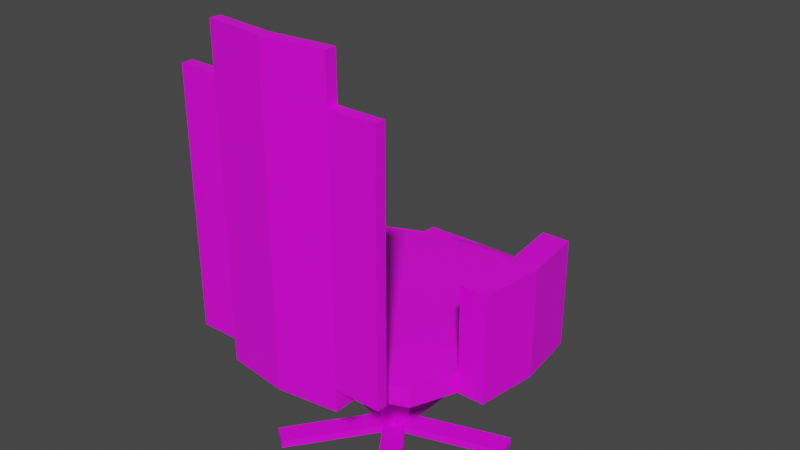 # Source: confChair.blend  (saved by Blender 3.4.6; exported with 4.5.12 LTS)
import bpy
from mathutils import Matrix  # noqa: F401  (used for matrix-valued properties, if any)

bpy.ops.wm.read_factory_settings(use_empty=True)
scene = bpy.context.scene
scene.name = 'Scene'

# ---- collections
col_collection = bpy.data.collections.new('Collection'); scene.collection.children.link(col_collection)

# ---- images (referenced by path relative to the original .blend; pixels are not part of the script)
import os
ASSET_DIR = os.environ.get("B2B_ASSET_DIR", "")  # directory of the original .blend (textures are referenced by path, not embedded)
HERE = os.path.dirname(os.path.abspath(__file__))  # packed textures are extracted next to this script under _unpacked/

def load_image(name, relpath, width, height, colorspace="sRGB"):
    """Load a texture the original file referenced (path relative to the .blend, or extracted next to this script)."""
    p = next((c for c in (os.path.join(HERE, relpath), os.path.join(ASSET_DIR, relpath)) if relpath and os.path.exists(c)), "")
    if p:
        img = bpy.data.images.load(p, check_existing=True)
        img.name = name
    else:  # same state as the original file: an image datablock whose file is absent (Cycles renders it pink)
        img = bpy.data.images.new(name, width, height)
        img.source = "FILE"
        img.filepath = "//" + (relpath or name)
    img.colorspace_settings.name = colorspace
    return img
img_chair = load_image('chair', 'used/chair.png', 1024, 1024, 'sRGB')
img_confchair = load_image('confChair', 'used/confChair.png', 1024, 1024, 'sRGB')

# ---- materials (node trees are filled in below, after node groups)
mat_material = bpy.data.materials.new('Material')
mat_material.alpha_threshold = 0.0
mat_material.use_transparent_shadow = False
mat_material.roughness = 0.5
mat_material.line_color = (0.0, 0.0, 0.0, 1.0)

# ---- material node trees
mat_material.use_nodes = True; mat_material.node_tree.nodes.clear()
_N = mat_material.node_tree.nodes; _L = mat_material.node_tree.links
n0 = _N.new('ShaderNodeOutputMaterial'); n0.name = 'Material Output'; n0.location = (300, 300)
n1 = _N.new('ShaderNodeBsdfPrincipled'); n1.name = 'Principled BSDF'; n1.location = (10, 300)
n1.distribution = 'GGX'
n1.subsurface_method = 'RANDOM_WALK_SKIN'
n1.inputs[3].default_value = 1.45
n1.inputs[27].default_value = (0.0, 0.0, 0.0, 1.0)
n1.inputs[28].default_value = 1.0
n2 = _N.new('ShaderNodeTexImage'); n2.name = 'Image Texture'; n2.location = (-280, 280)
n2.image = img_chair
n3 = _N.new('ShaderNodeTexImage'); n3.name = 'Image Texture.001'; n3.location = (0, 0)
n3.image = img_confchair
_L.new(n1.outputs[0], n0.inputs[0])
_L.new(n2.outputs[0], n1.inputs[0])
n0.is_active_output = True

# ---- world
world_world = bpy.data.worlds.new('World'); scene.world = world_world
world_world.use_nodes = True; world_world.node_tree.nodes.clear()
_N = world_world.node_tree.nodes; _L = world_world.node_tree.links
n0 = _N.new('ShaderNodeOutputWorld'); n0.name = 'World Output'; n0.location = (300, 300)
n1 = _N.new('ShaderNodeBackground'); n1.name = 'Background'; n1.location = (10, 300)
n1.inputs[0].default_value = (0.05088, 0.05088, 0.05088, 1.0)
_L.new(n1.outputs[0], n0.inputs[0])
n0.is_active_output = True
world_world.color = (0.05088, 0.05088, 0.05088)
world_world.use_sun_shadow = False
world_world.sun_shadow_jitter_overblur = 0.0

# ---- meshes
me_cube = bpy.data.meshes.new('Cube')
me_cube.from_pydata([(0.8871, 0.8871, 0.8871), (0.8871, 0.8871, -0.8871), (0.8871, -0.8871, 0.8871), (0.8871, -0.8871, -0.8871), (-0.8871, 0.8871, 0.8871), (-0.8871, 0.8871, -0.8871), (-0.8871, -0.8871, 0.8871), (-0.8871, -0.8871, -0.8871), (-0.08598, 0.08598, -2.138), (-0.08598, -0.08598, -2.138), (0.08598, 0.08598, -2.138), (0.08598, -0.08598, -2.138), (-0.08598, 0.08598, -12.38), (-0.08598, -0.08598, -12.38), (0.08598, 0.08598, -12.38), (0.08598, -0.08598, -12.38), (0.5122, 1.024, -1.024), (0.0, 1.087, -1.087), (-0.5122, 1.024, -1.024), (0.5122, -1.024, 1.024), (0.0, -1.087, 1.087), (-0.5122, -1.024, 1.024), (-0.5122, -1.024, -1.024), (0.0, -1.087, -1.087), (0.5122, -1.024, -1.024), (-0.5122, 1.024, 1.024), (0.0, 1.087, 1.087), (0.5122, 1.024, 1.024), (0.04299, 0.08598, -2.138), (0.0, 0.08598, -2.138), (-0.04299, 0.08598, -2.138), (-0.04299, -0.08598, -2.138), (0.0, -0.08598, -2.138), (0.04299, -0.08598, -2.138), (0.04299, 0.08598, -12.38), (0.0, 0.08598, -12.38), (-0.04299, 0.08598, -12.38), (-0.04299, -0.08598, -12.38), (0.0, -0.08598, -12.38), (0.04299, -0.08598, -12.38), (-1.024, 0.5122, -1.024), (-1.087, 0.0, -1.087), (-1.024, -0.5122, -1.024), (1.024, 0.5122, 1.024), (1.087, 0.0, 1.087), (1.024, -0.5122, 1.024), (-1.024, -0.5122, 1.024), (-1.087, 0.0, 1.087), (-1.024, 0.5122, 1.024), (1.024, -0.5122, -1.024), (1.087, 0.0, -1.087), (1.024, 0.5122, -1.024), (-0.08598, 0.04299, -2.138), (-0.08598, 0.0, -2.138), (-0.08598, -0.04299, -2.138), (0.08598, -0.04299, -2.138), (0.08598, 0.0, -2.138), (0.08598, 0.04299, -2.138), (-0.08598, 0.04299, -12.38), (-0.08598, 0.0, -12.38), (-0.08598, -0.04299, -12.38), (0.08598, -0.04299, -12.38), (0.08598, 0.0, -12.38), (0.08598, 0.04299, -12.38), (0.5122, -1.146, 1.024), (0.0, -1.208, 1.087), (-0.5122, -1.146, 1.024), (-0.5122, -1.146, -1.024), (0.0, -1.208, -1.087), (0.5122, -1.146, -1.024), (0.5122, -1.239, 1.024), (0.0, -1.301, 1.087), (-0.5122, -1.239, 1.024), (-0.5122, -1.239, -1.024), (0.0, -1.301, -1.087), (0.5122, -1.239, -1.024), (0.5122, -1.146, 24.11), (0.0, -1.208, 24.18), (-0.5122, -1.146, 24.11), (0.5122, -1.239, 24.11), (0.0, -1.301, 24.18), (-0.5122, -1.239, 24.11), (-0.5122, -1.146, 1.024), (-0.5122, -1.239, 1.024), (0.5122, -1.146, 24.11), (0.0, -1.208, 24.18), (-0.5122, -1.146, 24.11), (0.5122, -1.239, 24.11), (0.0, -1.301, 24.18), (-0.5122, -1.239, 24.11), (-0.5122, -1.146, 1.024), (-0.5122, -1.239, 1.024), (0.5122, -1.146, 24.11), (0.0, -1.208, 24.18), (-0.5122, -1.146, 24.11), (0.5122, -1.239, 24.11), (0.0, -1.301, 24.18), (-0.5122, -1.239, 24.11), (-0.8368, -1.146, 1.024), (-0.8368, -1.239, 1.024), (-0.8368, -1.146, 24.11), (-0.8368, -1.239, 24.11), (0.8973, -1.146, 1.024), (0.8973, -1.239, 1.024), (0.8973, -1.146, 24.11), (0.8973, -1.239, 24.11), (-0.08598, -0.04299, -12.38), (-0.08598, -0.08598, -12.38), (-0.04299, 0.08598, -12.38), (-0.08598, 0.08598, -12.38), (0.04299, -0.08598, -12.38), (0.08598, -0.08598, -12.38), (0.08598, 0.04299, -12.38), (0.08598, 0.08598, -12.38), (0.04299, 0.08598, -12.38), (0.0, 0.08598, -12.38), (-0.04299, -0.08598, -12.38), (0.0, -0.08598, -12.38), (-0.08598, 0.04299, -12.38), (-0.08598, 0.0, -12.38), (0.08598, -0.04299, -12.38), (0.08598, 0.0, -12.38), (-0.08598, -0.04299, -12.38), (-0.08598, -0.08598, -12.38), (-0.04299, 0.08598, -12.38), (-0.08598, 0.08598, -12.38), (0.04299, -0.08598, -12.38), (0.08598, -0.08598, -12.38), (0.08598, 0.04299, -12.38), (0.08598, 0.08598, -12.38), (0.04299, 0.08598, -12.38), (0.0, 0.08598, -12.38), (-0.04299, -0.08598, -12.38), (0.0, -0.08598, -12.38), (-0.08598, 0.04299, -12.38), (-0.08598, 0.0, -12.38), (0.08598, -0.04299, -12.38), (0.08598, 0.0, -12.38), (0.0, -0.1579, -12.14), (0.0, -0.1579, -12.86), (-0.1502, -0.0488, -12.14), (-0.1502, -0.0488, -12.86), (-0.09282, 0.1278, -12.14), (-0.09282, 0.1278, -12.86), (0.09282, 0.1278, -12.14), (0.09282, 0.1278, -12.86), (0.1502, -0.0488, -12.14), (0.1502, -0.0488, -12.86), (0.09282, 0.1278, -12.86), (0.09282, 0.1278, -12.14), (0.1502, -0.0488, -12.14), (0.1502, -0.0488, -12.86), (0.0, -0.1579, -12.14), (-0.1502, -0.0488, -12.14), (-0.1502, -0.0488, -12.86), (0.0, -0.1579, -12.86), (-0.09282, 0.1278, -12.14), (-0.09282, 0.1278, -12.86), (0.09282, 0.1278, -12.14), (0.09282, 0.1278, -12.86), (0.1502, -0.0488, -12.86), (0.1502, -0.0488, -12.14), (0.09282, 0.1278, -12.86), (0.09282, 0.1278, -12.14), (0.1502, -0.0488, -12.14), (0.1502, -0.0488, -12.86), (0.0, -0.1579, -12.14), (-0.1502, -0.0488, -12.14), (-0.1502, -0.0488, -12.86), (0.0, -0.1579, -12.86), (-0.09282, 0.1278, -12.14), (-0.09282, 0.1278, -12.86), (0.09282, 0.1278, -12.14), (0.09282, 0.1278, -12.86), (0.1502, -0.0488, -12.86), (0.1502, -0.0488, -12.14), (0.09282, 0.1278, -12.86), (0.09282, 0.1278, -12.14), (0.1502, -0.0488, -12.14), (0.1502, -0.0488, -12.86), (0.5211, -0.8752, -12.14), (0.5211, -0.8752, -12.86), (0.6713, -0.7661, -12.86), (0.6713, -0.7661, -12.14), (-0.4985, -0.8441, -12.14), (-0.6487, -0.735, -12.14), (-0.6487, -0.735, -12.86), (-0.4985, -0.8441, -12.86), (-0.9201, 0.2014, -12.86), (-0.9201, 0.2014, -12.14), (-0.8627, 0.3779, -12.14), (-0.8627, 0.3779, -12.86), (-0.09282, 0.9678, -12.86), (-0.09282, 0.9678, -12.14), (0.09282, 0.9678, -12.14), (0.09282, 0.9678, -12.86), (0.9181, 0.3959, -12.86), (0.9181, 0.3959, -12.14), (0.9754, 0.2193, -12.14), (0.9754, 0.2193, -12.86), (0.0, -1.208, 24.18), (0.0, -1.301, 24.18), (0.5122, -1.146, 24.11), (0.0, -1.208, 24.18), (-0.5122, -1.146, 24.11), (0.5122, -1.239, 24.11), (0.0, -1.301, 24.18), (-0.5122, -1.239, 24.11), (0.0, -1.208, 24.18), (0.0, -1.301, 24.18), (0.5122, -1.146, 28.26), (0.0, -1.208, 28.32), (-0.5122, -1.146, 28.26), (0.5122, -1.239, 28.26), (0.0, -1.301, 28.32), (-0.5122, -1.239, 28.26), (0.5122, 1.049, -0.7427), (0.0, 1.098, -1.163), (-0.5122, 1.049, -0.7427), (-0.5122, 1.148, 0.988), (0.0, 1.203, 0.6725), (0.5122, 1.148, 0.988), (0.5122, 1.293, -2.458), (0.0, 1.343, -2.879), (-0.5122, 1.293, -2.458), (-0.5122, 1.392, -0.7274), (0.0, 1.448, -1.043), (0.5122, 1.392, -0.7274), (1.249, 0.5122, 1.024), (1.312, 0.0, 1.087), (1.249, -0.5122, 1.024), (1.249, -0.5122, -1.024), (1.312, 0.0, -1.087), (1.249, 0.5122, -1.024), (1.024, 0.5122, 8.857), (1.087, 0.0, 8.919), (1.024, -0.5122, 8.857), (1.249, 0.5122, 8.857), (1.312, 0.0, 8.919), (1.249, -0.5122, 8.857), (-1.255, 0.5122, -1.024), (-1.317, 0.0, -1.087), (-1.255, -0.5122, -1.024), (-1.255, -0.5122, 1.024), (-1.317, 0.0, 1.087), (-1.255, 0.5122, 1.024), (-1.024, -0.5122, 8.079), (-1.087, 0.0, 8.141), (-1.024, 0.5122, 8.079), (-1.255, -0.5122, 8.079), (-1.317, 0.0, 8.141), (-1.255, 0.5122, 8.079)], [], [(22, 21, 6, 7), (40, 48, 4, 5), (40, 5, 8, 52), (49, 45, 2, 3), (16, 27, 0, 1), (49, 3, 11, 55), (16, 1, 10, 28), (22, 7, 9, 31), (38, 37, 116, 117), (13, 60, 106, 107), (61, 15, 111, 120), (37, 13, 107, 116), (3, 24, 33, 11), (24, 23, 32, 33), (23, 22, 31, 32), (5, 18, 30, 8), (18, 17, 29, 30), (17, 16, 28, 29), (52, 8, 12, 58, 59, 60, 13, 9, 54, 53), (5, 4, 25, 18), (27, 16, 216, 221), (16, 17, 217, 216), (3, 2, 19, 24), (24, 19, 64, 69), (21, 22, 67, 66), (60, 59, 119, 106), (36, 35, 115, 108), (59, 58, 118, 119), (35, 34, 114, 115), (58, 12, 109, 118), (34, 14, 113, 114), (14, 63, 112, 113), (15, 39, 110, 111), (63, 62, 121, 112), (28, 10, 14, 34, 35, 36, 12, 8, 30, 29), (31, 9, 13, 37, 38, 39, 15, 11, 33, 32), (39, 38, 117, 110), (12, 36, 108, 109), (62, 61, 120, 121), (1, 51, 57, 10), (51, 50, 56, 57), (50, 49, 55, 56), (1, 0, 43, 51), (230, 229, 238, 239), (50, 51, 233, 232), (7, 42, 54, 9), (42, 41, 53, 54), (41, 40, 52, 53), (7, 6, 46, 42), (40, 41, 241, 240), (42, 46, 243, 242), (46, 6, 21, 20, 19, 2, 45, 44, 43, 0, 27, 26, 25, 4, 48, 47), (67, 68, 74, 73), (69, 64, 70, 75), (22, 23, 68, 67), (20, 21, 66, 65), (23, 24, 69, 68), (19, 20, 65, 64), (75, 70, 71, 74), (74, 71, 72, 73), (64, 65, 77, 76), (68, 69, 75, 74), (72, 71, 80, 81), (66, 67, 73, 72), (76, 77, 85, 84), (78, 66, 82, 86), (76, 79, 105, 104), (79, 76, 84, 87), (65, 66, 78, 77), (71, 70, 79, 80), (88, 87, 95, 96), (83, 89, 97, 91), (84, 85, 93, 92), (72, 81, 89, 83), (80, 79, 87, 88), (77, 78, 86, 85), (66, 72, 83, 82), (81, 80, 88, 89), (96, 95, 213, 214), (92, 93, 211, 210), (90, 91, 99, 98), (85, 86, 94, 93), (82, 83, 91, 90), (86, 82, 90, 94), (89, 88, 96, 97), (87, 84, 92, 95), (98, 99, 101, 100), (94, 90, 98, 100), (97, 94, 100, 101), (91, 97, 101, 99), (103, 102, 104, 105), (64, 76, 104, 102), (70, 64, 102, 103), (79, 70, 103, 105), (118, 109, 125, 134), (55, 11, 15, 61, 62, 63, 14, 10, 57, 56), (136, 127, 126, 133, 132, 123, 122, 135, 134, 125, 124, 131, 130, 129, 128, 137), (113, 112, 128, 129), (119, 118, 134, 135), (114, 113, 129, 130), (106, 119, 135, 122), (115, 114, 130, 131), (120, 111, 127, 136), (108, 115, 131, 124), (121, 120, 136, 137), (116, 107, 123, 132), (107, 106, 122, 123), (112, 121, 137, 128), (117, 116, 132, 133), (109, 108, 124, 125), (110, 117, 133, 126), (111, 110, 126, 127), (149, 163, 162, 148), (140, 153, 152, 138), (144, 158, 156, 142), (141, 143, 145, 147, 139), (147, 151, 150, 146), (147, 160, 155, 139), (138, 146, 144, 142, 140), (138, 152, 161, 146), (146, 150, 149, 144), (145, 148, 151, 147), (144, 149, 148, 145), (158, 172, 170, 156), (164, 178, 177, 163), (163, 177, 176, 162), (154, 168, 171, 157), (160, 174, 169, 155), (143, 157, 159, 145), (139, 155, 154, 141), (150, 164, 163, 149), (145, 159, 158, 144), (148, 162, 165, 151), (151, 165, 164, 150), (142, 156, 153, 140), (146, 161, 160, 147), (141, 154, 157, 143), (168, 186, 185, 167), (167, 189, 188, 168), (171, 192, 195, 173), (169, 181, 180, 166), (178, 198, 197, 177), (153, 167, 166, 152), (162, 176, 179, 165), (157, 171, 173, 159), (155, 169, 168, 154), (165, 179, 178, 164), (159, 173, 172, 158), (161, 175, 174, 160), (152, 166, 175, 161), (156, 170, 167, 153), (183, 180, 181, 182), (166, 180, 183, 175), (174, 182, 181, 169), (175, 183, 182, 174), (184, 185, 186, 187), (169, 187, 186, 168), (166, 184, 187, 169), (167, 185, 184, 166), (189, 190, 191, 188), (171, 191, 190, 170), (170, 190, 189, 167), (168, 188, 191, 171), (193, 194, 195, 192), (170, 193, 192, 171), (173, 195, 194, 172), (172, 194, 193, 170), (197, 198, 199, 196), (176, 196, 199, 179), (177, 197, 196, 176), (179, 199, 198, 178), (93, 96, 201, 200), (95, 96, 206, 205), (93, 94, 204, 203), (97, 96, 206, 207), (200, 201, 209, 208), (93, 92, 202, 203), (210, 211, 214, 213), (211, 212, 215, 214), (93, 94, 212, 211), (94, 97, 215, 212), (97, 96, 214, 215), (95, 92, 210, 213), (217, 218, 224, 223), (220, 221, 227, 226), (25, 26, 220, 219), (18, 25, 219, 218), (17, 18, 218, 217), (26, 27, 221, 220), (224, 225, 226, 223), (223, 226, 227, 222), (221, 216, 222, 227), (218, 219, 225, 224), (219, 220, 226, 225), (216, 217, 223, 222), (233, 228, 229, 232), (232, 229, 230, 231), (45, 49, 231, 230), (51, 43, 228, 233), (49, 50, 232, 231), (44, 45, 236, 235), (235, 236, 239, 238), (234, 235, 238, 237), (45, 230, 239, 236), (228, 43, 234, 237), (43, 44, 235, 234), (229, 228, 237, 238), (242, 243, 244, 241), (241, 244, 245, 240), (46, 47, 247, 246), (41, 42, 242, 241), (48, 40, 240, 245), (245, 244, 250, 251), (247, 248, 251, 250), (246, 247, 250, 249), (48, 245, 251, 248), (47, 48, 248, 247), (244, 243, 249, 250), (243, 46, 246, 249)])
_uv = me_cube.uv_layers.new(name='UVMap')
_uv.uv.foreach_set('vector', [0.6676, 0.7991, 0.6676, 0.8749, 0.6537, 0.8697, 0.6537, 0.8041, 0.522, 0.7711, 0.522, 0.8469, 0.508, 0.8418, 0.508, 0.7761, 0.4606, 0.8844, 0.4459, 0.8861, 0.4592, 0.8463, 0.4606, 0.8456, 0.9138, 0.3446, 0.9138, 0.4204, 0.9, 0.4153, 0.9, 0.3496, 0.8861, 0.1282, 0.8861, 0.204, 0.8722, 0.1991, 0.8722, 0.1335, 0.3623, 0.8731, 0.3731, 0.863, 0.3863, 0.9028, 0.3856, 0.9042, 0.8976, 0.2785, 0.883, 0.2801, 0.8962, 0.2403, 0.8976, 0.2396, 0.8667, 0.8954, 0.852, 0.8971, 0.8653, 0.8573, 0.8667, 0.8566, 0.9429, 0.6389, 0.9429, 0.6389, 0.9429, 0.6389, 0.9429, 0.6389, 0.9429, 0.6389, 0.9429, 0.6389, 0.9429, 0.6389, 0.9429, 0.6389, 0.9429, 0.6389, 0.9429, 0.6389, 0.9429, 0.6389, 0.9429, 0.6389, 0.9429, 0.6389, 0.9429, 0.6389, 0.9429, 0.6389, 0.9429, 0.6389, 0.3731, 0.863, 0.3878, 0.8647, 0.3878, 0.9035, 0.3863, 0.9028, 0.4352, 0.01747, 0.4541, 0.01973, 0.4541, 0.05921, 0.4525, 0.05921, 0.4541, 0.01973, 0.4731, 0.01747, 0.4557, 0.05921, 0.4541, 0.05921, 0.4459, 0.8861, 0.4352, 0.8759, 0.4585, 0.8449, 0.4592, 0.8463, 0.4002, 0.4365, 0.3813, 0.4341, 0.3813, 0.3964, 0.3829, 0.3964, 0.3813, 0.4341, 0.3623, 0.4365, 0.3797, 0.3964, 0.3813, 0.3964, 0.5247, 0.3966, 0.5231, 0.3966, 0.5231, 0.01747, 0.5247, 0.01747, 0.5263, 0.01747, 0.5279, 0.01747, 0.5295, 0.01747, 0.5295, 0.3966, 0.5279, 0.3966, 0.5263, 0.3966, 0.8902, 0.8156, 0.8902, 0.75, 0.9041, 0.7451, 0.9041, 0.8209, 0.8267, 0.3446, 0.8267, 0.4204, 0.8258, 0.4099, 0.8221, 0.3459, 0.3623, 0.4365, 0.3813, 0.4341, 0.3813, 0.4312, 0.3623, 0.4468, 0.8722, 0.08827, 0.8722, 0.02262, 0.8861, 0.01747, 0.8861, 0.09327, 0.9079, 0.5661, 0.9079, 0.6419, 0.9034, 0.6419, 0.9034, 0.5661, 0.5809, 0.9203, 0.5809, 0.8445, 0.5853, 0.8445, 0.5853, 0.9203, 0.9429, 0.6389, 0.9429, 0.6389, 0.9429, 0.6389, 0.9429, 0.6389, 0.9429, 0.6389, 0.9429, 0.6389, 0.9429, 0.6389, 0.9429, 0.6389, 0.9429, 0.6389, 0.9429, 0.6389, 0.9429, 0.6389, 0.9429, 0.6389, 0.9429, 0.6389, 0.9429, 0.6389, 0.9429, 0.6389, 0.9429, 0.6389, 0.9429, 0.6389, 0.9429, 0.6389, 0.9429, 0.6389, 0.9429, 0.6389, 0.9429, 0.6389, 0.9429, 0.6389, 0.9429, 0.6389, 0.9429, 0.6389, 0.9429, 0.6389, 0.9429, 0.6389, 0.9429, 0.6389, 0.9429, 0.6389, 0.9429, 0.6389, 0.9429, 0.6389, 0.9429, 0.6389, 0.9429, 0.6389, 0.9429, 0.6389, 0.9429, 0.6389, 0.9429, 0.6389, 0.9429, 0.6389, 0.3797, 0.3964, 0.3781, 0.3964, 0.3781, 0.01747, 0.3797, 0.01747, 0.3813, 0.01747, 0.3829, 0.01747, 0.3845, 0.01747, 0.3845, 0.3964, 0.3829, 0.3964, 0.3813, 0.3964, 0.4557, 0.05921, 0.4573, 0.05921, 0.4573, 0.4383, 0.4557, 0.4383, 0.4541, 0.4383, 0.4525, 0.4383, 0.4509, 0.4383, 0.4509, 0.05921, 0.4525, 0.05921, 0.4541, 0.05921, 0.9429, 0.6389, 0.9429, 0.6389, 0.9429, 0.6389, 0.9429, 0.6389, 0.9429, 0.6389, 0.9429, 0.6389, 0.9429, 0.6389, 0.9429, 0.6389, 0.9429, 0.6389, 0.9429, 0.6389, 0.9429, 0.6389, 0.9429, 0.6389, 0.883, 0.2801, 0.8722, 0.27, 0.8955, 0.2389, 0.8962, 0.2403, 0.6188, 0.4378, 0.5998, 0.4355, 0.6004, 0.3966, 0.602, 0.3966, 0.5998, 0.4355, 0.5809, 0.4378, 0.5988, 0.3966, 0.6004, 0.3966, 0.8413, 0.8158, 0.8413, 0.7502, 0.8553, 0.7451, 0.8553, 0.8209, 0.6916, 0.3096, 0.6727, 0.3073, 0.6727, 0.01747, 0.6916, 0.01977, 0.9233, 0.1595, 0.921, 0.1406, 0.9293, 0.1406, 0.9316, 0.1595, 0.852, 0.8971, 0.8413, 0.8869, 0.8646, 0.8559, 0.8653, 0.8573, 0.5459, 0.4378, 0.527, 0.4355, 0.5263, 0.3966, 0.5279, 0.3966, 0.527, 0.4355, 0.508, 0.4378, 0.5247, 0.3966, 0.5263, 0.3966, 0.9, 0.526, 0.9, 0.4604, 0.9138, 0.4553, 0.9138, 0.5311, 0.8239, 0.6722, 0.8216, 0.6911, 0.8131, 0.6911, 0.8154, 0.6722, 0.5894, 0.4728, 0.5894, 0.5486, 0.5809, 0.5486, 0.5809, 0.4728, 0.8018, 0.8084, 0.7951, 0.8216, 0.7807, 0.8249, 0.7616, 0.8249, 0.7431, 0.8204, 0.7299, 0.8137, 0.7265, 0.7993, 0.7265, 0.7802, 0.7311, 0.7616, 0.7378, 0.7485, 0.7522, 0.7451, 0.7713, 0.7451, 0.7898, 0.7497, 0.803, 0.7564, 0.8063, 0.7708, 0.8063, 0.7899, 0.9435, 0.783, 0.9458, 0.7641, 0.9492, 0.7641, 0.9469, 0.783, 0.9034, 0.5661, 0.9034, 0.6419, 0.9, 0.6419, 0.9, 0.5661, 0.939, 0.783, 0.9413, 0.7641, 0.9458, 0.7641, 0.9435, 0.783, 0.7616, 0.8249, 0.7807, 0.8249, 0.7801, 0.8294, 0.7611, 0.8294, 0.9413, 0.7641, 0.939, 0.7451, 0.9435, 0.7451, 0.9458, 0.7641, 0.7431, 0.8204, 0.7616, 0.8249, 0.7611, 0.8294, 0.7425, 0.8248, 0.03172, 0.9499, 0.03172, 0.8741, 0.05067, 0.8717, 0.05067, 0.9521, 0.05067, 0.9521, 0.05067, 0.8717, 0.06963, 0.8741, 0.06963, 0.9499, 0.1425, 0.8738, 0.1235, 0.8714, 0.1235, 0.01747, 0.1425, 0.01984, 0.9458, 0.7641, 0.9435, 0.7451, 0.9469, 0.7451, 0.9492, 0.7641, 0.06963, 0.8741, 0.05067, 0.8717, 0.05067, 0.01747, 0.06963, 0.0198, 0.5853, 0.9203, 0.5853, 0.8445, 0.5888, 0.8445, 0.5888, 0.9203, 0.6537, 0.9714, 0.6537, 0.9714, 0.6537, 0.9714, 0.6537, 0.9714, 0.6537, 0.9714, 0.6537, 0.9714, 0.6537, 0.9714, 0.6537, 0.9714, 0.9816, 0.2532, 0.9781, 0.2532, 0.9781, 0.2389, 0.9816, 0.2389, 0.6537, 0.9714, 0.6537, 0.9714, 0.6537, 0.9714, 0.6537, 0.9714, 0.1235, 0.8714, 0.1046, 0.8738, 0.1046, 0.01984, 0.1235, 0.01747, 0.05067, 0.8717, 0.03172, 0.8741, 0.03172, 0.0198, 0.05067, 0.01747, 0.6537, 0.9714, 0.6537, 0.9714, 0.6537, 0.9714, 0.6537, 0.9714, 0.6537, 0.9714, 0.6537, 0.9714, 0.6537, 0.9714, 0.6537, 0.9714, 0.6537, 0.9714, 0.6537, 0.9714, 0.6537, 0.9714, 0.6537, 0.9714, 0.6537, 0.9714, 0.6537, 0.9714, 0.6537, 0.9714, 0.6537, 0.9714, 0.6537, 0.9714, 0.6537, 0.9714, 0.6537, 0.9714, 0.6537, 0.9714, 0.6537, 0.9714, 0.6537, 0.9714, 0.6537, 0.9714, 0.6537, 0.9714, 0.6537, 0.9714, 0.6537, 0.9714, 0.6537, 0.9714, 0.6537, 0.9714, 0.6537, 0.9714, 0.6537, 0.9714, 0.6537, 0.9714, 0.6537, 0.9714, 0.3813, 0.6351, 0.3623, 0.6375, 0.3623, 0.4841, 0.3813, 0.4818, 0.4002, 0.8281, 0.3813, 0.8257, 0.3813, 0.6724, 0.4002, 0.6748, 0.2406, 0.9824, 0.2372, 0.9824, 0.2372, 0.9704, 0.2406, 0.9704, 0.6537, 0.9714, 0.6537, 0.9714, 0.6537, 0.9714, 0.6537, 0.9714, 0.6537, 0.9714, 0.6537, 0.9714, 0.6537, 0.9714, 0.6537, 0.9714, 0.6537, 0.9714, 0.6537, 0.9714, 0.6537, 0.9714, 0.6537, 0.9714, 0.6537, 0.9714, 0.6537, 0.9714, 0.6537, 0.9714, 0.6537, 0.9714, 0.6537, 0.9714, 0.6537, 0.9714, 0.6537, 0.9714, 0.6537, 0.9714, 0.2856, 0.01747, 0.289, 0.01747, 0.289, 0.8718, 0.2856, 0.8718, 0.2386, 0.8714, 0.2386, 0.01747, 0.2506, 0.01747, 0.2506, 0.8714, 0.1046, 0.9705, 0.108, 0.9705, 0.108, 0.9825, 0.1046, 0.9825, 0.2037, 0.01747, 0.2037, 0.8717, 0.1917, 0.8717, 0.1917, 0.01747, 0.3239, 0.01747, 0.3274, 0.01747, 0.3274, 0.8718, 0.3239, 0.8718, 0.1425, 0.8738, 0.1425, 0.01984, 0.1567, 0.01984, 0.1567, 0.8738, 0.9781, 0.2881, 0.9816, 0.2881, 0.9816, 0.3024, 0.9781, 0.3024, 0.03172, 0.0198, 0.03172, 0.8741, 0.01747, 0.8741, 0.01747, 0.0198, 0.9429, 0.6389, 0.9429, 0.6389, 0.9429, 0.6389, 0.9429, 0.6389, 0.5988, 0.3966, 0.5973, 0.3966, 0.5973, 0.01747, 0.5988, 0.01747, 0.6004, 0.01747, 0.602, 0.01747, 0.6036, 0.01747, 0.6036, 0.3966, 0.602, 0.3966, 0.6004, 0.3966, 0.1493, 0.9753, 0.1493, 0.9769, 0.1477, 0.9769, 0.1461, 0.9769, 0.1445, 0.9769, 0.1429, 0.9769, 0.1429, 0.9753, 0.1429, 0.9737, 0.1429, 0.9721, 0.1429, 0.9705, 0.1445, 0.9705, 0.1461, 0.9705, 0.1477, 0.9705, 0.1493, 0.9705, 0.1493, 0.9721, 0.1493, 0.9737, 0.9429, 0.6389, 0.9429, 0.6389, 0.9429, 0.6389, 0.9429, 0.6389, 0.9429, 0.6389, 0.9429, 0.6389, 0.9429, 0.6389, 0.9429, 0.6389, 0.9429, 0.6389, 0.9429, 0.6389, 0.9429, 0.6389, 0.9429, 0.6389, 0.9429, 0.6389, 0.9429, 0.6389, 0.9429, 0.6389, 0.9429, 0.6389, 0.9429, 0.6389, 0.9429, 0.6389, 0.9429, 0.6389, 0.9429, 0.6389, 0.9429, 0.6389, 0.9429, 0.6389, 0.9429, 0.6389, 0.9429, 0.6389, 0.9429, 0.6389, 0.9429, 0.6389, 0.9429, 0.6389, 0.9429, 0.6389, 0.9429, 0.6389, 0.9429, 0.6389, 0.9429, 0.6389, 0.9429, 0.6389, 0.9429, 0.6389, 0.9429, 0.6389, 0.9429, 0.6389, 0.9429, 0.6389, 0.9429, 0.6389, 0.9429, 0.6389, 0.9429, 0.6389, 0.9429, 0.6389, 0.9429, 0.6389, 0.9429, 0.6389, 0.9429, 0.6389, 0.9429, 0.6389, 0.9429, 0.6389, 0.9429, 0.6389, 0.9429, 0.6389, 0.9429, 0.6389, 0.9429, 0.6389, 0.9429, 0.6389, 0.9429, 0.6389, 0.9429, 0.6389, 0.9429, 0.6389, 0.9429, 0.6389, 0.9429, 0.6389, 0.9429, 0.6389, 0.9429, 0.6389, 0.9429, 0.6389, 0.9429, 0.6389, 0.9429, 0.6389, 0.939, 0.818, 0.939, 0.818, 0.939, 0.818, 0.939, 0.818, 0.939, 0.818, 0.939, 0.818, 0.939, 0.818, 0.939, 0.818, 0.939, 0.818, 0.939, 0.818, 0.939, 0.818, 0.939, 0.818, 0.2896, 0.9815, 0.2856, 0.9759, 0.2896, 0.9703, 0.2961, 0.9725, 0.2961, 0.9793, 0.939, 0.818, 0.939, 0.818, 0.939, 0.818, 0.939, 0.818, 0.939, 0.818, 0.939, 0.818, 0.939, 0.818, 0.939, 0.818, 0.2022, 0.9794, 0.1957, 0.9815, 0.1917, 0.976, 0.1957, 0.9704, 0.2022, 0.9725, 0.939, 0.818, 0.939, 0.818, 0.939, 0.818, 0.939, 0.818, 0.939, 0.818, 0.939, 0.818, 0.939, 0.818, 0.939, 0.818, 0.939, 0.818, 0.939, 0.818, 0.939, 0.818, 0.939, 0.818, 0.939, 0.818, 0.939, 0.818, 0.939, 0.818, 0.939, 0.818, 0.939, 0.818, 0.939, 0.818, 0.939, 0.818, 0.939, 0.818, 0.939, 0.818, 0.939, 0.818, 0.939, 0.818, 0.939, 0.818, 0.939, 0.818, 0.939, 0.818, 0.939, 0.818, 0.939, 0.818, 0.939, 0.818, 0.939, 0.818, 0.939, 0.818, 0.939, 0.818, 0.939, 0.818, 0.939, 0.818, 0.939, 0.818, 0.939, 0.818, 0.939, 0.818, 0.939, 0.818, 0.939, 0.818, 0.939, 0.818, 0.939, 0.818, 0.939, 0.818, 0.939, 0.818, 0.939, 0.818, 0.939, 0.818, 0.939, 0.818, 0.939, 0.818, 0.939, 0.818, 0.939, 0.818, 0.939, 0.818, 0.939, 0.818, 0.939, 0.818, 0.939, 0.818, 0.939, 0.818, 0.939, 0.818, 0.939, 0.818, 0.939, 0.818, 0.939, 0.818, 0.939, 0.818, 0.939, 0.818, 0.939, 0.818, 0.939, 0.818, 0.939, 0.818, 0.939, 0.818, 0.939, 0.818, 0.939, 0.818, 0.939, 0.818, 0.939, 0.818, 0.939, 0.818, 0.939, 0.818, 0.939, 0.818, 0.939, 0.818, 0.921, 0.01747, 0.9467, 0.01747, 0.9467, 0.04409, 0.921, 0.04409, 0.3122, 0.9068, 0.3122, 0.9353, 0.2856, 0.9354, 0.2856, 0.9069, 0.8413, 0.9631, 0.8413, 0.932, 0.8482, 0.932, 0.8482, 0.9631, 0.6537, 0.9098, 0.6799, 0.9098, 0.6799, 0.9364, 0.6537, 0.9364, 0.9487, 0.3767, 0.9487, 0.3446, 0.9556, 0.3446, 0.9556, 0.3767, 0.939, 0.818, 0.939, 0.818, 0.939, 0.818, 0.939, 0.818, 0.939, 0.818, 0.939, 0.818, 0.939, 0.818, 0.939, 0.818, 0.939, 0.818, 0.939, 0.818, 0.939, 0.818, 0.939, 0.818, 0.939, 0.818, 0.939, 0.818, 0.939, 0.818, 0.939, 0.818, 0.939, 0.818, 0.939, 0.818, 0.939, 0.818, 0.939, 0.818, 0.939, 0.818, 0.939, 0.818, 0.939, 0.818, 0.939, 0.818, 0.939, 0.818, 0.939, 0.818, 0.939, 0.818, 0.939, 0.818, 0.939, 0.818, 0.939, 0.818, 0.939, 0.818, 0.939, 0.818, 0.939, 0.818, 0.939, 0.818, 0.939, 0.818, 0.939, 0.818, 0.5809, 0.9553, 0.5864, 0.9553, 0.5864, 0.9819, 0.5809, 0.982, 0.9017, 0.9543, 0.9017, 0.9215, 0.9085, 0.9215, 0.9085, 0.9543, 0.442, 0.921, 0.442, 0.9538, 0.4352, 0.9538, 0.4352, 0.921, 0.1046, 0.9356, 0.1046, 0.9087, 0.1312, 0.9087, 0.1312, 0.9356, 0.5136, 0.9745, 0.508, 0.9744, 0.508, 0.9478, 0.5136, 0.9479, 0.9556, 0.4779, 0.9556, 0.5093, 0.9487, 0.5093, 0.9487, 0.4779, 0.9461, 0.1057, 0.921, 0.1057, 0.921, 0.07903, 0.9461, 0.07903, 0.9487, 0.443, 0.9487, 0.4116, 0.9556, 0.4116, 0.9556, 0.443, 0.9732, 0.1672, 0.9666, 0.1672, 0.9666, 0.1406, 0.9732, 0.1406, 0.1917, 0.9352, 0.1917, 0.9067, 0.2183, 0.907, 0.2183, 0.9355, 0.9615, 0.7068, 0.9615, 0.6768, 0.9684, 0.6768, 0.9684, 0.7068, 0.795, 0.9372, 0.795, 0.9671, 0.7881, 0.9671, 0.7881, 0.9372, 0.3692, 0.9657, 0.3623, 0.9657, 0.3623, 0.9391, 0.3692, 0.9391, 0.7531, 0.8643, 0.7531, 0.8954, 0.7265, 0.8954, 0.7265, 0.8643, 0.508, 0.9129, 0.508, 0.8818, 0.5346, 0.8818, 0.5346, 0.9129, 0.7265, 0.9614, 0.7265, 0.9303, 0.7334, 0.9303, 0.7334, 0.9614, 0.9698, 0.8825, 0.9632, 0.8825, 0.9632, 0.8559, 0.9698, 0.8559, 0.9435, 0.9536, 0.9435, 0.9215, 0.9503, 0.9215, 0.9503, 0.9536, 0.9266, 0.6768, 0.9266, 0.7073, 0.9, 0.7076, 0.9, 0.6771, 0.9017, 0.8864, 0.9017, 0.8559, 0.9283, 0.856, 0.9283, 0.8865, 0.9666, 0.2022, 0.9666, 0.2022, 0.9666, 0.2022, 0.9666, 0.2022, 0.6537, 0.9714, 0.6537, 0.9714, 0.6537, 0.9714, 0.6537, 0.9714, 0.6537, 0.9714, 0.6537, 0.9714, 0.6537, 0.9714, 0.6537, 0.9714, 0.6537, 0.9714, 0.6537, 0.9714, 0.6537, 0.9714, 0.6537, 0.9714, 0.9666, 0.2022, 0.9666, 0.2022, 0.9666, 0.2022, 0.9666, 0.2022, 0.6537, 0.9714, 0.6537, 0.9714, 0.6537, 0.9714, 0.6537, 0.9714, 0.9429, 0.604, 0.9452, 0.585, 0.9486, 0.585, 0.9463, 0.604, 0.9452, 0.585, 0.9429, 0.5661, 0.9463, 0.5661, 0.9486, 0.585, 0.3813, 0.8257, 0.3623, 0.8281, 0.3623, 0.6748, 0.3813, 0.6724, 0.8616, 0.3446, 0.8651, 0.3446, 0.8651, 0.4979, 0.8616, 0.4979, 0.4002, 0.6375, 0.3813, 0.6351, 0.3813, 0.4818, 0.4002, 0.4841, 0.8616, 0.5329, 0.8651, 0.5329, 0.8651, 0.6862, 0.8616, 0.6862, 0.8183, 0.263, 0.7994, 0.2785, 0.7994, 0.2149, 0.8183, 0.1994, 0.8183, 0.03292, 0.8373, 0.02119, 0.8373, 0.08493, 0.8183, 0.09666, 0.7994, 0.01969, 0.8183, 0.01747, 0.8183, 0.03292, 0.7994, 0.02119, 0.8267, 0.5614, 0.8267, 0.6372, 0.8221, 0.6359, 0.8258, 0.5718, 0.3813, 0.4341, 0.4002, 0.4365, 0.4002, 0.4468, 0.3813, 0.4312, 0.8183, 0.01747, 0.8373, 0.01969, 0.8373, 0.02119, 0.8183, 0.03292, 0.7994, 0.1488, 0.7994, 0.08493, 0.8183, 0.09666, 0.8183, 0.1644, 0.8183, 0.1644, 0.8183, 0.09666, 0.8373, 0.08493, 0.8373, 0.1488, 0.8221, 0.3459, 0.8258, 0.4099, 0.8167, 0.4734, 0.8131, 0.4094, 0.8258, 0.5718, 0.8221, 0.6359, 0.8131, 0.5724, 0.8167, 0.5084, 0.7994, 0.02119, 0.8183, 0.03292, 0.8183, 0.09666, 0.7994, 0.08493, 0.8373, 0.2785, 0.8183, 0.263, 0.8183, 0.1994, 0.8373, 0.2149, 0.6537, 0.3854, 0.6537, 0.3096, 0.6727, 0.3073, 0.6727, 0.3877, 0.6727, 0.3877, 0.6727, 0.3073, 0.6916, 0.3096, 0.6916, 0.3854, 0.7265, 0.4204, 0.7265, 0.3446, 0.7349, 0.3446, 0.7349, 0.4204, 0.7781, 0.3446, 0.7781, 0.4203, 0.7698, 0.4203, 0.7698, 0.3446, 0.921, 0.1785, 0.9233, 0.1595, 0.9316, 0.1595, 0.9293, 0.1785, 0.7455, 0.3073, 0.7265, 0.3096, 0.7265, 0.01977, 0.7455, 0.01747, 0.9409, 0.2579, 0.9432, 0.2768, 0.9349, 0.2768, 0.9326, 0.2579, 0.9432, 0.2389, 0.9409, 0.2579, 0.9326, 0.2579, 0.9349, 0.2389, 0.7265, 0.4204, 0.7349, 0.4204, 0.7349, 0.7102, 0.7265, 0.7102, 0.7698, 0.4203, 0.7781, 0.4203, 0.7781, 0.71, 0.7698, 0.71, 0.7644, 0.3096, 0.7455, 0.3073, 0.7455, 0.01747, 0.7644, 0.01977, 0.6727, 0.3073, 0.6537, 0.3096, 0.6537, 0.01977, 0.6727, 0.01747, 0.6537, 0.7618, 0.6537, 0.686, 0.6726, 0.6837, 0.6726, 0.7641, 0.6726, 0.7641, 0.6726, 0.6837, 0.6916, 0.686, 0.6916, 0.7618, 0.5459, 0.7361, 0.5269, 0.7338, 0.5269, 0.4728, 0.5459, 0.4751, 0.8216, 0.6911, 0.8239, 0.7101, 0.8154, 0.7101, 0.8131, 0.6911, 0.4352, 0.549, 0.4352, 0.4732, 0.4437, 0.4732, 0.4437, 0.549, 0.6916, 0.686, 0.6726, 0.6837, 0.6726, 0.4227, 0.6916, 0.425, 0.7904, 0.8833, 0.7881, 0.8643, 0.7966, 0.8643, 0.7989, 0.8833, 0.7881, 0.9022, 0.7904, 0.8833, 0.7989, 0.8833, 0.7966, 0.9022, 0.4352, 0.549, 0.4437, 0.549, 0.4437, 0.8099, 0.4352, 0.8099, 0.5269, 0.7338, 0.508, 0.7361, 0.508, 0.4751, 0.5269, 0.4728, 0.6726, 0.6837, 0.6537, 0.686, 0.6537, 0.425, 0.6726, 0.4227, 0.5809, 0.5486, 0.5894, 0.5486, 0.5894, 0.8096, 0.5809, 0.8096])
me_cube.materials.append(mat_material)
me_cube.use_mirror_vertex_groups = False
me_cube.use_paint_bone_selection = False
me_cube.use_paint_mask = True
me_cube.update()

# ---- objects
ob_cube = bpy.data.objects.new('Cube', me_cube)

# ---- transforms, parenting, visibility, modifiers, constraints
ob_cube.location = (0.0, 0.0, 0.0)
ob_cube.scale = (1.0, 1.0, 0.09037)
ob_cube.lock_rotations_4d = False
ob_cube.empty_display_type = 'ARROWS'
ob_cube.lineart.crease_threshold = 0.0

# ---- collection membership
col_collection.objects.link(ob_cube)

# ---- scene / render settings (as saved in the file)
scene.frame_start = 1; scene.frame_end = 250; scene.frame_set(1)
scene.render.engine = 'BLENDER_EEVEE_NEXT'
scene.cycles.sampling_pattern = 'TABULATED_SOBOL'
scene.cycles.use_light_tree = False
scene.view_settings.view_transform = 'Filmic'
bpy.context.view_layer.update()

# ---- added for rendering (the .blend has no active camera and no usable light): camera, sun
cam_auto = bpy.data.cameras.new('AutoCamera')
cam_auto.lens = 50.0
cam_auto.sensor_width = 36.0
cam_auto.clip_end = 1000.0
ob_auto_camera = bpy.data.objects.new('AutoCamera', cam_auto)
scene.collection.objects.link(ob_auto_camera)
ob_auto_camera.location = (4.92086, -5.83477, 4.63723)
ob_auto_camera.rotation_euler = (1.09748, -7.21219e-08, 0.694738)
scene.camera = ob_auto_camera
light_auto_sun = bpy.data.lights.new('AutoSun', 'SUN')
light_auto_sun.energy = 3.0
light_auto_sun.angle = 0.0523599
ob_auto_sun = bpy.data.objects.new('AutoSun', light_auto_sun)
scene.collection.objects.link(ob_auto_sun)
ob_auto_sun.rotation_euler = (0.872665, 0.174533, 0.523599)
bpy.context.view_layer.update()
